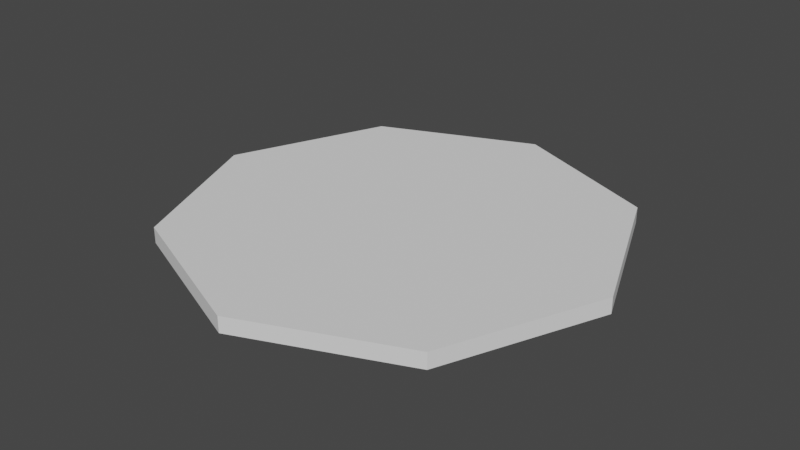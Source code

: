 # Source: killboxshape.blend  (saved by Blender 2.82.7; exported with 4.5.12 LTS)
import bpy
from mathutils import Matrix  # noqa: F401  (used for matrix-valued properties, if any)

bpy.ops.wm.read_factory_settings(use_empty=True)
scene = bpy.context.scene
scene.name = 'Scene'

# ---- collections
col_collection = bpy.data.collections.new('Collection'); scene.collection.children.link(col_collection)

# ---- world
world_world = bpy.data.worlds.new('World'); scene.world = world_world
world_world.use_nodes = True; world_world.node_tree.nodes.clear()
_N = world_world.node_tree.nodes; _L = world_world.node_tree.links
n0 = _N.new('ShaderNodeOutputWorld'); n0.name = 'World Output'; n0.location = (300, 300)
n1 = _N.new('ShaderNodeBackground'); n1.name = 'Background'; n1.location = (10, 300)
n1.inputs[0].default_value = (0.05088, 0.05088, 0.05088, 1.0)
_L.new(n1.outputs[0], n0.inputs[0])
n0.is_active_output = True
world_world.color = (0.05088, 0.05088, 0.05088)
world_world.use_sun_shadow = False
world_world.sun_shadow_jitter_overblur = 0.0

# ---- meshes
me_cylinder = bpy.data.meshes.new('Cylinder')
me_cylinder.from_pydata([(0.0, 0.03582, 27.92), (0.0, -0.03582, 27.92), (0.7071, 0.03582, 19.74), (0.7071, -0.03582, 19.74), (1.0, 0.03582, -1.177e-06), (1.0, -0.03582, -1.264e-06), (0.7071, 0.03582, -19.74), (0.7071, -0.03582, -19.74), (-8.742e-08, 0.03582, -27.92), (-8.742e-08, -0.03582, -27.92), (-0.7071, 0.03582, -19.74), (-0.7071, -0.03582, -19.74), (-1.0, 0.03582, 3.766e-07), (-1.0, -0.03582, 2.892e-07), (-0.7071, 0.03582, 19.74), (-0.7071, -0.03582, 19.74)], [], [(0, 1, 3, 2), (2, 3, 5, 4), (4, 5, 7, 6), (6, 7, 9, 8), (8, 9, 11, 10), (10, 11, 13, 12), (3, 1, 15, 13, 11, 9, 7, 5), (12, 13, 15, 14), (14, 15, 1, 0), (0, 2, 4, 6, 8, 10, 12, 14)])
_uv = me_cylinder.uv_layers.new(name='UVMap')
_uv.uv.foreach_set('vector', [1.0, 0.5, 1.0, 1.0, 0.875, 1.0, 0.875, 0.5, 0.875, 0.5, 0.875, 1.0, 0.75, 1.0, 0.75, 0.5, 0.75, 0.5, 0.75, 1.0, 0.625, 1.0, 0.625, 0.5, 0.625, 0.5, 0.625, 1.0, 0.5, 1.0, 0.5, 0.5, 0.5, 0.5, 0.5, 1.0, 0.375, 1.0, 0.375, 0.5, 0.375, 0.5, 0.375, 1.0, 0.25, 1.0, 0.25, 0.5, 0.4197, 0.4197, 0.25, 0.49, 0.08029, 0.4197, 0.01, 0.25, 0.08029, 0.08029, 0.25, 0.01, 0.4197, 0.08029, 0.49, 0.25, 0.25, 0.5, 0.25, 1.0, 0.125, 1.0, 0.125, 0.5, 0.125, 0.5, 0.125, 1.0, 0.0, 1.0, 0.0, 0.5, 0.75, 0.49, 0.9197, 0.4197, 0.99, 0.25, 0.9197, 0.08029, 0.75, 0.01, 0.5803, 0.08029, 0.51, 0.25, 0.5803, 0.4197])
me_cylinder.use_remesh_fix_poles = True
me_cylinder.use_remesh_preserve_attributes = False
me_cylinder.use_mirror_vertex_groups = False
me_cylinder.update()

# ---- objects
ob_cylinder = bpy.data.objects.new('Cylinder', me_cylinder)

# ---- transforms, parenting, visibility, modifiers, constraints
ob_cylinder.location = (0.0, 0.0, 0.0)
ob_cylinder.rotation_euler = (1.571, 0.0, 3.142)
ob_cylinder.scale = (1.0, 1.0, -0.03582)
ob_cylinder.lineart.crease_threshold = 0.0

# ---- collection membership
col_collection.objects.link(ob_cylinder)

# ---- scene / render settings (as saved in the file)
scene.frame_start = 1; scene.frame_end = 250; scene.frame_set(1)
scene.render.engine = 'BLENDER_EEVEE_NEXT'
scene.cycles.use_denoising = False
scene.cycles.samples = 128
scene.cycles.sampling_pattern = 'TABULATED_SOBOL'
scene.cycles.use_adaptive_sampling = False
scene.cycles.use_light_tree = False
scene.view_settings.view_transform = 'Filmic'
bpy.context.view_layer.update()

# ---- added for rendering (the .blend has no active camera and no usable light): camera, sun
cam_auto = bpy.data.cameras.new('AutoCamera')
cam_auto.lens = 50.0
cam_auto.sensor_width = 36.0
cam_auto.clip_end = 1000.0
ob_auto_camera = bpy.data.objects.new('AutoCamera', cam_auto)
scene.collection.objects.link(ob_auto_camera)
ob_auto_camera.location = (2.61777, -3.14132, 2.09422)
ob_auto_camera.rotation_euler = (1.09748, -7.21219e-08, 0.694738)
scene.camera = ob_auto_camera
light_auto_sun = bpy.data.lights.new('AutoSun', 'SUN')
light_auto_sun.energy = 3.0
light_auto_sun.angle = 0.0523599
ob_auto_sun = bpy.data.objects.new('AutoSun', light_auto_sun)
scene.collection.objects.link(ob_auto_sun)
ob_auto_sun.rotation_euler = (0.872665, 0.174533, 0.523599)
bpy.context.view_layer.update()
